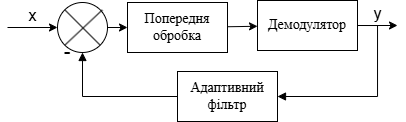

The diagram above was exported from draw.io. Its source (the exported page's mxGraphModel, read from the mxfile embedded in the PNG):
<mxGraphModel dx="427" dy="458" grid="1" gridSize="10" guides="1" tooltips="1" connect="1" arrows="1" fold="1" page="1" pageScale="1" pageWidth="850" pageHeight="1100" math="0" shadow="0" adaptiveColors="simple">
  <root>
    <mxCell id="0" />
    <mxCell id="1" parent="0" />
    <mxCell id="75" value="" style="group" parent="1" vertex="1" connectable="0">
      <mxGeometry x="100" y="10" width="50" height="60" as="geometry" />
    </mxCell>
    <mxCell id="68" value="" style="group" parent="75" vertex="1" connectable="0">
      <mxGeometry width="50" height="50" as="geometry" />
    </mxCell>
    <mxCell id="69" value="" style="ellipse;whiteSpace=wrap;html=1;aspect=fixed;" parent="68" vertex="1">
      <mxGeometry y="2" width="50" height="50" as="geometry" />
    </mxCell>
    <mxCell id="70" value="" style="endArrow=none;html=1;rounded=0;entryX=0;entryY=0;entryDx=0;entryDy=0;exitX=1;exitY=1;exitDx=0;exitDy=0;" parent="68" source="69" target="69" edge="1">
      <mxGeometry width="50" height="50" relative="1" as="geometry">
        <mxPoint x="40" y="40" as="sourcePoint" />
        <mxPoint x="90" y="-10" as="targetPoint" />
      </mxGeometry>
    </mxCell>
    <mxCell id="71" value="" style="endArrow=none;html=1;rounded=0;entryX=0.896;entryY=0.149;entryDx=0;entryDy=0;exitX=0;exitY=1;exitDx=0;exitDy=0;entryPerimeter=0;" parent="68" source="69" target="69" edge="1">
      <mxGeometry width="50" height="50" relative="1" as="geometry">
        <mxPoint x="53" y="53" as="sourcePoint" />
        <mxPoint x="17" y="17" as="targetPoint" />
      </mxGeometry>
    </mxCell>
    <mxCell id="73" value="-" style="text;html=1;align=center;verticalAlign=middle;whiteSpace=wrap;rounded=0;fontSize=20;" parent="75" vertex="1">
      <mxGeometry y="40" width="20" height="20" as="geometry" />
    </mxCell>
    <mxCell id="86" value="" style="edgeStyle=none;html=1;" edge="1" parent="1" source="77" target="80">
      <mxGeometry relative="1" as="geometry" />
    </mxCell>
    <mxCell id="77" value="Попередня обробка" style="rounded=0;whiteSpace=wrap;html=1;fontFamily=Times New Roman;fontSize=14;" parent="1" vertex="1">
      <mxGeometry x="170" y="12" width="100" height="50" as="geometry" />
    </mxCell>
    <mxCell id="88" value="y" style="edgeStyle=none;html=1;verticalAlign=bottom;fontSize=16;" edge="1" parent="1" source="80">
      <mxGeometry relative="1" as="geometry">
        <mxPoint x="440" y="35" as="targetPoint" />
      </mxGeometry>
    </mxCell>
    <mxCell id="80" value="Демодулятор" style="rounded=0;whiteSpace=wrap;html=1;fontFamily=Times New Roman;fontSize=14;" parent="1" vertex="1">
      <mxGeometry x="300" y="10" width="100" height="50" as="geometry" />
    </mxCell>
    <mxCell id="81" value="" style="edgeStyle=orthogonalEdgeStyle;rounded=0;orthogonalLoop=1;jettySize=auto;html=1;endArrow=block;endFill=1;exitX=1;exitY=0.5;exitDx=0;exitDy=0;entryX=1;entryY=0.5;entryDx=0;entryDy=0;" parent="1" source="80" target="82" edge="1">
      <mxGeometry relative="1" as="geometry">
        <mxPoint x="120" y="122" as="sourcePoint" />
        <mxPoint x="170" y="122" as="targetPoint" />
      </mxGeometry>
    </mxCell>
    <mxCell id="82" value="Адаптивний фільтр" style="rounded=0;whiteSpace=wrap;html=1;fontFamily=Times New Roman;fontSize=14;" parent="1" vertex="1">
      <mxGeometry x="220" y="81" width="100" height="50" as="geometry" />
    </mxCell>
    <mxCell id="83" value="" style="edgeStyle=orthogonalEdgeStyle;rounded=0;orthogonalLoop=1;jettySize=auto;html=1;endArrow=block;endFill=1;exitX=0;exitY=0.5;exitDx=0;exitDy=0;entryX=0.5;entryY=1;entryDx=0;entryDy=0;" parent="1" source="82" target="69" edge="1">
      <mxGeometry relative="1" as="geometry">
        <mxPoint x="430" y="45" as="sourcePoint" />
        <mxPoint x="95" y="81" as="targetPoint" />
      </mxGeometry>
    </mxCell>
    <mxCell id="85" value="" style="edgeStyle=none;html=1;" edge="1" parent="1" source="69" target="77">
      <mxGeometry relative="1" as="geometry" />
    </mxCell>
    <mxCell id="91" value="x" style="edgeStyle=none;html=1;entryX=0;entryY=0.5;entryDx=0;entryDy=0;verticalAlign=bottom;fontSize=16;" edge="1" parent="1" target="69">
      <mxGeometry relative="1" as="geometry">
        <mxPoint x="50" y="37" as="sourcePoint" />
      </mxGeometry>
    </mxCell>
  </root>
</mxGraphModel>